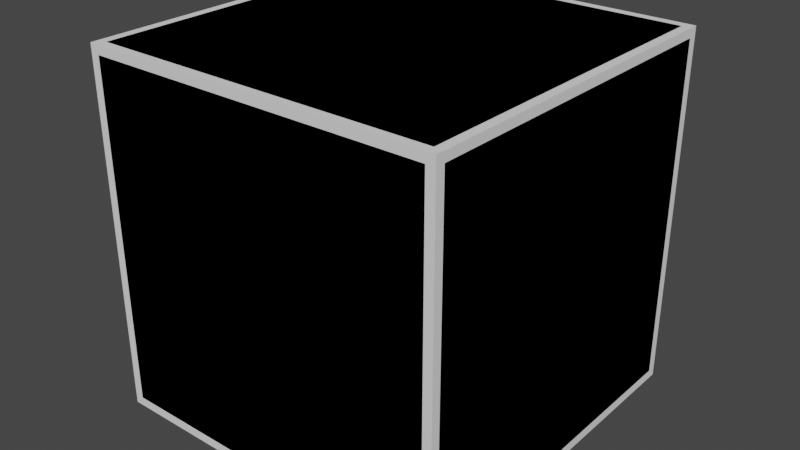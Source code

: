# Source: LEVEL0_Cube.blend  (saved by Blender 3.3.6; exported with 4.5.12 LTS)
import bpy
from mathutils import Matrix  # noqa: F401  (used for matrix-valued properties, if any)

bpy.ops.wm.read_factory_settings(use_empty=True)
scene = bpy.context.scene
scene.name = 'Scene'

# ---- node groups
ng_auto_smooth = bpy.data.node_groups.new('Auto Smooth', 'GeometryNodeTree')
_s = ng_auto_smooth.interface.new_socket(name='Geometry', in_out='OUTPUT', socket_type='NodeSocketGeometry')
_s = ng_auto_smooth.interface.new_socket(name='Geometry', in_out='INPUT', socket_type='NodeSocketGeometry')
_s = ng_auto_smooth.interface.new_socket(name='Angle', in_out='INPUT', socket_type='NodeSocketFloat')
_s.subtype = 'ANGLE'
_s.min_value = 0.0
_s.max_value = 3.142
ng_auto_smooth.is_modifier = True
_N = ng_auto_smooth.nodes; _L = ng_auto_smooth.links
n0 = _N.new('NodeGroupOutput'); n0.name = 'Group Output'; n0.location = (480, -100)
n1 = _N.new('NodeGroupInput'); n1.name = 'Group Input'; n1.location = (-420, -300)
n2 = _N.new('NodeGroupInput'); n2.name = 'Group Input.001'; n2.location = (-60, -100)
n3 = _N.new('GeometryNodeSetShadeSmooth'); n3.name = 'Set Shade Smooth'; n3.location = (120, -100)
n3.domain = 'EDGE'
n4 = _N.new('GeometryNodeSetShadeSmooth'); n4.name = 'Set Shade Smooth.001'; n4.location = (300, -100)
n5 = _N.new('GeometryNodeInputMeshEdgeAngle'); n5.name = 'Edge Angle'; n5.location = (-420, -220)
n6 = _N.new('GeometryNodeInputEdgeSmooth'); n6.name = 'Is Edge Smooth'; n6.location = (-60, -160)
n7 = _N.new('GeometryNodeInputShadeSmooth'); n7.name = 'Is Face Smooth'; n7.location = (-240, -340)
n8 = _N.new('FunctionNodeBooleanMath'); n8.name = 'Boolean Math'; n8.location = (-60, -220)
n9 = _N.new('FunctionNodeCompare'); n9.name = 'Compare'; n9.location = (-240, -180)
n9.operation = 'LESS_EQUAL'
_L.new(n5.outputs[0], n9.inputs[0])
_L.new(n4.outputs[0], n0.inputs[0])
_L.new(n1.outputs[1], n9.inputs[1])
_L.new(n9.outputs[0], n8.inputs[0])
_L.new(n7.outputs[0], n8.inputs[1])
_L.new(n2.outputs[0], n3.inputs[0])
_L.new(n6.outputs[0], n3.inputs[1])
_L.new(n3.outputs[0], n4.inputs[0])
_L.new(n8.outputs[0], n3.inputs[2])
n0.is_active_output = True

# ---- world
world_world = bpy.data.worlds.new('World'); scene.world = world_world
world_world.use_nodes = True; world_world.node_tree.nodes.clear()
_N = world_world.node_tree.nodes; _L = world_world.node_tree.links
n0 = _N.new('ShaderNodeOutputWorld'); n0.name = 'World Output'; n0.location = (300, 300)
n1 = _N.new('ShaderNodeBackground'); n1.name = 'Background'; n1.location = (10, 300)
n1.inputs[0].default_value = (0.05088, 0.05088, 0.05088, 1.0)
_L.new(n1.outputs[0], n0.inputs[0])
n0.is_active_output = True
world_world.color = (0.05088, 0.05088, 0.05088)
world_world.use_sun_shadow = False
world_world.sun_shadow_jitter_overblur = 0.0

# ---- meshes
me_cube = bpy.data.meshes.new('Cube')
me_cube.from_pydata([(-0.95, -0.95, -1.0), (-0.95, -1.0, -0.95), (-1.0, -0.95, -0.95), (-0.95, -0.9854, -0.9854), (-0.9789, -0.9789, -0.9789), (-0.9854, -0.9854, -0.95), (-0.9854, -0.95, -0.9854), (-0.95, -1.0, 0.95), (-0.95, -0.95, 1.0), (-1.0, -0.95, 0.95), (-0.95, -0.9854, 0.9854), (-0.9789, -0.9789, 0.9789), (-0.9854, -0.95, 0.9854), (-0.9854, -0.9854, 0.95), (-0.95, 0.95, -1.0), (-1.0, 0.95, -0.95), (-0.95, 1.0, -0.95), (-0.9854, 0.95, -0.9854), (-0.9789, 0.9789, -0.9789), (-0.9854, 0.9854, -0.95), (-0.95, 0.9854, -0.9854), (-0.95, 0.95, 1.0), (-0.95, 1.0, 0.95), (-1.0, 0.95, 0.95), (-0.95, 0.9854, 0.9854), (-0.9789, 0.9789, 0.9789), (-0.9854, 0.9854, 0.95), (-0.9854, 0.95, 0.9854), (0.95, -0.95, -1.0), (1.0, -0.95, -0.95), (0.95, -1.0, -0.95), (0.9854, -0.95, -0.9854), (0.9789, -0.9789, -0.9789), (0.9854, -0.9854, -0.95), (0.95, -0.9854, -0.9854), (0.95, -0.95, 1.0), (0.95, -1.0, 0.95), (1.0, -0.95, 0.95), (0.95, -0.9854, 0.9854), (0.9789, -0.9789, 0.9789), (0.9854, -0.9854, 0.95), (0.9854, -0.95, 0.9854), (0.95, 0.95, -1.0), (0.95, 1.0, -0.95), (1.0, 0.95, -0.95), (0.95, 0.9854, -0.9854), (0.9789, 0.9789, -0.9789), (0.9854, 0.9854, -0.95), (0.9854, 0.95, -0.9854), (0.95, 0.95, 1.0), (1.0, 0.95, 0.95), (0.95, 1.0, 0.95), (0.9854, 0.95, 0.9854), (0.9789, 0.9789, 0.9789), (0.9854, 0.9854, 0.95), (0.95, 0.9854, 0.9854)], [], [(30, 36, 7, 1), (44, 50, 37, 29), (49, 21, 8, 35), (2, 9, 23, 15), (16, 22, 51, 43), (0, 3, 4, 6), (1, 5, 4, 3), (2, 6, 4, 5), (7, 10, 11, 13), (8, 12, 11, 10), (9, 13, 11, 12), (14, 17, 18, 20), (15, 19, 18, 17), (16, 20, 18, 19), (21, 24, 25, 27), (22, 26, 25, 24), (23, 27, 25, 26), (28, 31, 32, 34), (29, 33, 32, 31), (30, 34, 32, 33), (35, 38, 39, 41), (36, 40, 39, 38), (37, 41, 39, 40), (42, 45, 46, 48), (43, 47, 46, 45), (44, 48, 46, 47), (49, 52, 53, 55), (50, 54, 53, 52), (51, 55, 53, 54), (14, 0, 6, 17), (17, 6, 2, 15), (1, 7, 13, 5), (5, 13, 9, 2), (8, 21, 27, 12), (12, 27, 23, 9), (22, 16, 19, 26), (26, 19, 15, 23), (42, 14, 20, 45), (45, 20, 16, 43), (21, 49, 55, 24), (24, 55, 51, 22), (50, 44, 47, 54), (54, 47, 43, 51), (28, 42, 48, 31), (31, 48, 44, 29), (49, 35, 41, 52), (52, 41, 37, 50), (36, 30, 33, 40), (40, 33, 29, 37), (0, 28, 34, 3), (3, 34, 30, 1), (35, 8, 10, 38), (38, 10, 7, 36), (14, 42, 28, 0)])
me_cube.polygons.foreach_set('use_smooth', [True] * 54)
_uv = me_cube.uv_layers.new(name='UVMap')
_uv.uv.foreach_set('vector', [0.3412, 0.3412, 0.6644, 0.3412, 0.6644, 0.6644, 0.3412, 0.6644, 0.006014, 0.006014, 0.3292, 0.006014, 0.3292, 0.3292, 0.006014, 0.3292, 0.9945, 0.6644, 0.6768, 0.6644, 0.6768, 0.3412, 0.9945, 0.3412, 0.3412, 0.006014, 0.6644, 0.006014, 0.6644, 0.3292, 0.3412, 0.3292, 0.006014, 0.3412, 0.3292, 0.3412, 0.3292, 0.6644, 0.006014, 0.6644, 0.9936, 0.006014, 0.9941, 0.0, 0.9991, 0.001104, 1.0, 0.006014, 0.3412, 0.6644, 0.3412, 0.6704, 0.3363, 0.6693, 0.3352, 0.6644, 0.3412, 0.006014, 0.3352, 0.006014, 0.3363, 0.001104, 0.3412, 0.0, 0.6644, 0.6644, 0.6704, 0.6644, 0.6693, 0.6693, 0.6644, 0.6704, 0.6768, 0.3412, 0.6704, 0.3412, 0.6713, 0.3363, 0.6764, 0.3352, 0.6644, 0.006014, 0.6644, 0.0, 0.6693, 0.001104, 0.6704, 0.006014, 0.9936, 0.3292, 1.0, 0.3292, 0.9991, 0.3341, 0.9941, 0.3352, 0.3412, 0.3292, 0.3412, 0.3352, 0.3363, 0.3341, 0.3352, 0.3292, 0.006014, 0.3412, 0.0, 0.3412, 0.001104, 0.3363, 0.006014, 0.3352, 0.6768, 0.6644, 0.6764, 0.6704, 0.6713, 0.6693, 0.6704, 0.6644, 0.3292, 0.3412, 0.3292, 0.3352, 0.3341, 0.3363, 0.3352, 0.3412, 0.6644, 0.3292, 0.6704, 0.3292, 0.6693, 0.3341, 0.6644, 0.3352, 0.6759, 0.006014, 0.6704, 0.006014, 0.6717, 0.001104, 0.6764, 0.0, 0.006014, 0.3292, 0.006014, 0.3352, 0.001104, 0.3341, 0.0, 0.3292, 0.3412, 0.3412, 0.3352, 0.3412, 0.3363, 0.3363, 0.3412, 0.3352, 0.9945, 0.3412, 0.9941, 0.3352, 0.9987, 0.3363, 1.0, 0.3412, 0.6644, 0.3412, 0.6644, 0.3352, 0.6693, 0.3363, 0.6704, 0.3412, 0.3292, 0.3292, 0.3352, 0.3292, 0.3341, 0.3341, 0.3292, 0.3352, 0.6759, 0.3292, 0.6764, 0.3352, 0.6717, 0.3341, 0.6704, 0.3292, 0.006014, 0.6644, 0.006014, 0.6704, 0.001104, 0.6693, 0.0, 0.6644, 0.006014, 0.006014, 0.0, 0.006014, 0.001104, 0.001104, 0.006014, 0.0, 0.9945, 0.6644, 1.0, 0.6644, 0.9987, 0.6693, 0.9941, 0.6704, 0.3292, 0.006014, 0.3292, 0.0, 0.3341, 0.001104, 0.3352, 0.006014, 0.3292, 0.6644, 0.3352, 0.6644, 0.3341, 0.6693, 0.3292, 0.6704, 0.9936, 0.3292, 0.9936, 0.006014, 1.0, 0.006014, 1.0, 0.3292, 0.3352, 0.3292, 0.3352, 0.006014, 0.3412, 0.006014, 0.3412, 0.3292, 0.3412, 0.6644, 0.6644, 0.6644, 0.6644, 0.6704, 0.3412, 0.6704, 0.3412, 0.0, 0.6644, 0.0, 0.6644, 0.006014, 0.3412, 0.006014, 0.6768, 0.3412, 0.6768, 0.6644, 0.6704, 0.6644, 0.6704, 0.3412, 0.6704, 0.006014, 0.6704, 0.3292, 0.6644, 0.3292, 0.6644, 0.006014, 0.3292, 0.3412, 0.006014, 0.3412, 0.006014, 0.3352, 0.3292, 0.3352, 0.6644, 0.3352, 0.3412, 0.3352, 0.3412, 0.3292, 0.6644, 0.3292, 0.6759, 0.3292, 0.9936, 0.3292, 0.9941, 0.3352, 0.6764, 0.3352, 0.0, 0.6644, 0.0, 0.3412, 0.006014, 0.3412, 0.006014, 0.6644, 0.6768, 0.6644, 0.9945, 0.6644, 0.9941, 0.6704, 0.6764, 0.6704, 0.3352, 0.3412, 0.3352, 0.6644, 0.3292, 0.6644, 0.3292, 0.3412, 0.3292, 0.006014, 0.006014, 0.006014, 0.006014, 0.0, 0.3292, 0.0, 0.3292, 0.6704, 0.006014, 0.6704, 0.006014, 0.6644, 0.3292, 0.6644, 0.6759, 0.006014, 0.6759, 0.3292, 0.6704, 0.3292, 0.6704, 0.006014, 0.0, 0.3292, 0.0, 0.006014, 0.006014, 0.006014, 0.006014, 0.3292, 0.9945, 0.6644, 0.9945, 0.3412, 1.0, 0.3412, 1.0, 0.6644, 0.3352, 0.006014, 0.3352, 0.3292, 0.3292, 0.3292, 0.3292, 0.006014, 0.6644, 0.3412, 0.3412, 0.3412, 0.3412, 0.3352, 0.6644, 0.3352, 0.3292, 0.3352, 0.006014, 0.3352, 0.006014, 0.3292, 0.3292, 0.3292, 0.9936, 0.006014, 0.6759, 0.006014, 0.6764, 0.0, 0.9941, 0.0, 0.3352, 0.6644, 0.3352, 0.3412, 0.3412, 0.3412, 0.3412, 0.6644, 0.9945, 0.3412, 0.6768, 0.3412, 0.6764, 0.3352, 0.9941, 0.3352, 0.6704, 0.3412, 0.6704, 0.6644, 0.6644, 0.6644, 0.6644, 0.3412, 0.9936, 0.3292, 0.6759, 0.3292, 0.6759, 0.006014, 0.9936, 0.006014])
me_cube.update()
me_cube_001 = bpy.data.meshes.new('Cube.001')
me_cube_001.from_pydata([(-0.5, -0.5, -0.5), (-0.5, -0.5, 0.5), (-0.5, 0.5, -0.5), (-0.5, 0.5, 0.5), (0.5, -0.5, -0.5), (0.5, -0.5, 0.5), (0.5, 0.5, -0.5), (0.5, 0.5, 0.5)], [], [(0, 1, 3, 2), (2, 3, 7, 6), (6, 7, 5, 4), (4, 5, 1, 0), (2, 6, 4, 0), (7, 3, 1, 5)])
_uv = me_cube_001.uv_layers.new(name='UVMap')
_uv.uv.foreach_set('vector', [0.375, 0.0, 0.625, 0.0, 0.625, 0.25, 0.375, 0.25, 0.375, 0.25, 0.625, 0.25, 0.625, 0.5, 0.375, 0.5, 0.375, 0.5, 0.625, 0.5, 0.625, 0.75, 0.375, 0.75, 0.375, 0.75, 0.625, 0.75, 0.625, 1.0, 0.375, 1.0, 0.125, 0.5, 0.375, 0.5, 0.375, 0.75, 0.125, 0.75, 0.625, 0.5, 0.875, 0.5, 0.875, 0.75, 0.625, 0.75])
me_cube_001.update()
me_cube_002 = bpy.data.meshes.new('Cube.002')
me_cube_002.from_pydata([(-0.95, 1.0, 0.95), (-1.0, 0.95, 0.95), (-0.95, 0.9854, 0.9854), (-0.9789, 0.9789, 0.9789), (-0.9854, 0.9854, 0.95), (-0.9854, 0.95, 0.9854), (-0.95, 1.0, -0.95), (-0.95, 0.95, -1.0), (-0.95, 0.9854, -0.9854), (-0.9789, 0.9789, -0.9789), (-0.9854, 0.95, -0.9854), (-0.9854, 0.9854, -0.95), (0.95, 1.0, 0.95), (0.95, 0.9854, 0.9854), (0.9789, 0.9789, 0.9789), (0.9854, 0.95, 0.9854), (0.9854, 0.9854, 0.95), (0.95, 1.0, -0.95), (0.9854, 0.9854, -0.95), (0.9789, 0.9789, -0.9789), (0.9854, 0.95, -0.9854), (0.95, 0.9854, -0.9854), (-1.0, 0.95, -0.95), (-0.95, 0.95, 1.0), (0.95, 0.95, 1.0), (1.0, 0.95, 0.95), (1.0, 0.95, -0.95), (0.95, 0.95, -1.0), (-1.0, 0.95, 0.9854), (-0.9854, 0.95, 1.0), (-1.0, 0.95, 1.0), (0.9854, 0.95, 1.0), (1.0, 0.95, 0.9854), (1.0, 0.95, 1.0), (1.0, 0.95, -1.0), (0.9854, 0.95, -1.0), (1.0, 0.95, -0.9854), (-1.0, 0.95, -0.9854), (-0.9854, 0.95, -1.0), (-1.0, 0.95, -1.0)], [], [(17, 6, 0, 12), (23, 2, 3, 5), (0, 4, 3, 2), (1, 5, 3, 4), (6, 8, 9, 11), (7, 10, 9, 8), (22, 11, 9, 10), (12, 13, 14, 16), (24, 15, 14, 13), (25, 16, 14, 15), (17, 18, 19, 21), (26, 20, 19, 18), (27, 21, 19, 20), (0, 6, 11, 4), (4, 11, 22, 1), (6, 17, 21, 8), (8, 21, 27, 7), (17, 12, 16, 18), (18, 16, 25, 26), (12, 0, 2, 13), (13, 2, 23, 24), (1, 28, 5), (5, 29, 23), (5, 28, 30, 29), (24, 31, 15), (15, 32, 25), (15, 31, 33, 32), (26, 36, 20), (20, 36, 34, 35), (20, 35, 27), (10, 38, 39, 37), (10, 37, 22), (10, 7, 38)])
me_cube_002.polygons.foreach_set('use_smooth', [1, 1, 1, 1, 1, 1, 1, 1, 1, 1, 1, 1, 1, 1, 1, 1, 1, 1, 1, 1, 1, 1, 1, 1, 1, 1, 1, 1, 1, 1, 0, 0, 0])
_uv = me_cube_002.uv_layers.new(name='UVMap')
_uv.uv.foreach_set('vector', [0.9945, 0.6644, 0.6768, 0.6644, 0.6768, 0.3412, 0.9945, 0.3412, 0.6644, 0.6644, 0.6704, 0.6644, 0.6693, 0.6693, 0.6644, 0.6704, 0.6768, 0.3412, 0.6704, 0.3412, 0.6713, 0.3363, 0.6764, 0.3352, 0.6644, 0.006014, 0.6644, 0.0, 0.6693, 0.001104, 0.6704, 0.006014, 0.6768, 0.6644, 0.6764, 0.6704, 0.6713, 0.6693, 0.6704, 0.6644, 0.3292, 0.3412, 0.3292, 0.3352, 0.3341, 0.3363, 0.3352, 0.3412, 0.6644, 0.3292, 0.6704, 0.3292, 0.6693, 0.3341, 0.6644, 0.3352, 0.9945, 0.3412, 0.9941, 0.3352, 0.9987, 0.3363, 1.0, 0.3412, 0.6644, 0.3412, 0.6644, 0.3352, 0.6693, 0.3363, 0.6704, 0.3412, 0.3292, 0.3292, 0.3352, 0.3292, 0.3341, 0.3341, 0.3292, 0.3352, 0.9945, 0.6644, 1.0, 0.6644, 0.9987, 0.6693, 0.9941, 0.6704, 0.3292, 0.006014, 0.3292, 0.0, 0.3341, 0.001104, 0.3352, 0.006014, 0.3292, 0.6644, 0.3352, 0.6644, 0.3341, 0.6693, 0.3292, 0.6704, 0.6768, 0.3412, 0.6768, 0.6644, 0.6704, 0.6644, 0.6704, 0.3412, 0.6704, 0.006014, 0.6704, 0.3292, 0.6644, 0.3292, 0.6644, 0.006014, 0.6768, 0.6644, 0.9945, 0.6644, 0.9941, 0.6704, 0.6764, 0.6704, 0.3352, 0.3412, 0.3352, 0.6644, 0.3292, 0.6644, 0.3292, 0.3412, 0.9945, 0.6644, 0.9945, 0.3412, 1.0, 0.3412, 1.0, 0.6644, 0.3352, 0.006014, 0.3352, 0.3292, 0.3292, 0.3292, 0.3292, 0.006014, 0.9945, 0.3412, 0.6768, 0.3412, 0.6764, 0.3352, 0.9941, 0.3352, 0.6704, 0.3412, 0.6704, 0.6644, 0.6644, 0.6644, 0.6644, 0.3412, 0.6644, 0.006014, 0.0, 0.0, 0.6644, 0.0, 0.6644, 0.6704, 0.0, 0.0, 0.6644, 0.6644, 0.6644, 0.6704, 0.0, 0.0, 0.0, 0.0, 0.0, 0.0, 0.6644, 0.3412, 0.0, 0.0, 0.6644, 0.3352, 0.3292, 0.3352, 0.0, 0.0, 0.3292, 0.3292, 0.3292, 0.3352, 0.0, 0.0, 0.0, 0.0, 0.0, 0.0, 0.3292, 0.006014, 0.0, 0.0, 0.3292, 0.0, 0.3292, 0.0, 0.0, 0.0, 0.0, 0.0, 0.0, 0.0, 0.3292, 0.6704, 0.0, 0.0, 0.3292, 0.6644, 0.0, 0.0, 0.0, 0.0, 0.0, 0.0, 0.0, 0.0, 0.6644, 0.3352, 0.0, 0.0, 0.6644, 0.3292, 0.3292, 0.3352, 0.3292, 0.3412, 0.0, 0.0])
me_cube_002.update()

# ---- objects
ob_highpoly = bpy.data.objects.new('HighPoly', me_cube)
ob_lowpoly = bpy.data.objects.new('LowPoly', me_cube_001)
ob_highpolyplane = bpy.data.objects.new('HighPolyPlane', me_cube_002)

# ---- transforms, parenting, visibility, modifiers, constraints
ob_highpoly.location = (0.0, 0.0, 0.0)
ob_highpoly.scale = (0.5, 0.5, 0.5)
_m = ob_highpoly.modifiers.new('Auto Smooth', 'NODES')
_m.node_group = ng_auto_smooth
_gi = [s.identifier for s in ng_auto_smooth.interface.items_tree if s.item_type == 'SOCKET' and s.in_out == 'INPUT']
_m[_gi[1]] = 0.5236  # Angle
ob_lowpoly.location = (0.0, 0.0, 0.0)
ob_highpolyplane.location = (0.0, 0.0, 0.0)
ob_highpolyplane.scale = (0.5, 0.5, 0.5)
_m = ob_highpolyplane.modifiers.new('Auto Smooth', 'NODES')
_m.node_group = ng_auto_smooth
_gi = [s.identifier for s in ng_auto_smooth.interface.items_tree if s.item_type == 'SOCKET' and s.in_out == 'INPUT']
_m[_gi[1]] = 0.5236  # Angle

# ---- collection membership
scene.collection.objects.link(ob_highpoly)
scene.collection.objects.link(ob_lowpoly)
scene.collection.objects.link(ob_highpolyplane)

# ---- scene / render settings (as saved in the file)
scene.frame_start = 1; scene.frame_end = 250; scene.frame_set(1)
scene.render.engine = 'BLENDER_EEVEE_NEXT'
scene.cycles.sampling_pattern = 'TABULATED_SOBOL'
scene.cycles.use_light_tree = False
scene.view_settings.view_transform = 'Filmic'
bpy.context.view_layer.update()

# ---- added for rendering (the .blend has no active camera and no usable light): camera, sun
cam_auto = bpy.data.cameras.new('AutoCamera')
cam_auto.lens = 50.0
cam_auto.sensor_width = 36.0
cam_auto.clip_end = 1000.0
ob_auto_camera = bpy.data.objects.new('AutoCamera', cam_auto)
scene.collection.objects.link(ob_auto_camera)
ob_auto_camera.location = (1.60254, -1.92304, 1.28203)
ob_auto_camera.rotation_euler = (1.09748, -7.21219e-08, 0.694738)
scene.camera = ob_auto_camera
light_auto_sun = bpy.data.lights.new('AutoSun', 'SUN')
light_auto_sun.energy = 3.0
light_auto_sun.angle = 0.0523599
ob_auto_sun = bpy.data.objects.new('AutoSun', light_auto_sun)
scene.collection.objects.link(ob_auto_sun)
ob_auto_sun.rotation_euler = (0.872665, 0.174533, 0.523599)
bpy.context.view_layer.update()

